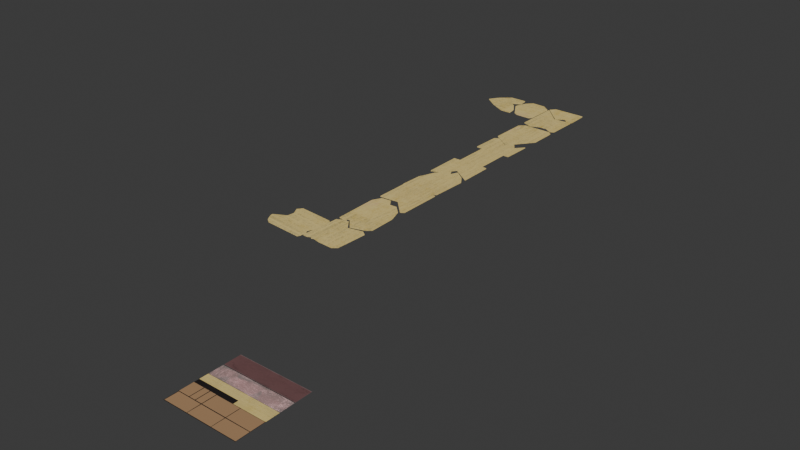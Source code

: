 # Source: 011_BalsaCounterTops_HS-TS.blend  (saved by Blender 5.0.118; exported with 4.5.12 LTS)
import bpy
from mathutils import Matrix  # noqa: F401  (used for matrix-valued properties, if any)

bpy.ops.wm.read_factory_settings(use_empty=True)
scene = bpy.context.scene
scene.name = 'Scene'

# ---- collections
col_link_balsacountertops = bpy.data.collections.new('LINK_BalsaCounterTops'); scene.collection.children.link(col_link_balsacountertops)
col_balsa = bpy.data.collections.new('Balsa'); col_link_balsacountertops.children.link(col_balsa)
col_ref = bpy.data.collections.new('ref'); scene.collection.children.link(col_ref)
col_balsa_1 = bpy.data.collections.new('Balsa')  # instanced only; not linked into the scene
col_matchboxes = bpy.data.collections.new('MatchBoxes')  # instanced only; not linked into the scene
col_woodblocks = bpy.data.collections.new('WoodBlocks')  # instanced only; not linked into the scene

# ---- images (referenced by path relative to the original .blend; pixels are not part of the script)
import os
ASSET_DIR = os.environ.get("B2B_ASSET_DIR", "")  # directory of the original .blend (textures are referenced by path, not embedded)
HERE = os.path.dirname(os.path.abspath(__file__))  # packed textures are extracted next to this script under _unpacked/

def load_image(name, relpath, width, height, colorspace="sRGB"):
    """Load a texture the original file referenced (path relative to the .blend, or extracted next to this script)."""
    p = next((c for c in (os.path.join(HERE, relpath), os.path.join(ASSET_DIR, relpath)) if relpath and os.path.exists(c)), "")
    if p:
        img = bpy.data.images.load(p, check_existing=True)
        img.name = name
    else:  # same state as the original file: an image datablock whose file is absent (Cycles renders it pink)
        img = bpy.data.images.new(name, width, height)
        img.source = "FILE"
        img.filepath = "//" + (relpath or name)
    img.colorspace_settings.name = colorspace
    return img
img_mes_hs_ts_pipeline_png = load_image('MES_HS-TS_pipeline.png', '_unpacked/MES_HS-TS_pipeline.07bb8ffc.png', 2048, 2048, 'sRGB')
img_mes_hs_ts_uv_png = load_image('MES_HS-TS_UV.png', '_unpacked/MES_HS-TS_UV.9e01f0dc.png', 2048, 2048, 'sRGB')

# ---- materials (node trees are filled in below, after node groups)
mat_mes_hs_ts_pipeline = bpy.data.materials.new('MES_HS-TS_pipeline')

# ---- material node trees
mat_mes_hs_ts_pipeline.use_nodes = True; mat_mes_hs_ts_pipeline.node_tree.nodes.clear()
_N = mat_mes_hs_ts_pipeline.node_tree.nodes; _L = mat_mes_hs_ts_pipeline.node_tree.links
n0 = _N.new('ShaderNodeOutputMaterial'); n0.name = 'Material Output'; n0.location = (120, 0)
n1 = _N.new('ShaderNodeTexImage'); n1.name = 'Image Texture'; n1.location = (-740, 0)
n1.image = img_mes_hs_ts_pipeline_png
n2 = _N.new('ShaderNodeTexImage'); n2.name = 'Image Texture.001'; n2.location = (-740, -280)
n2.image = img_mes_hs_ts_uv_png
n3 = _N.new('ShaderNodeMix'); n3.name = 'Mix'; n3.location = (-378, -125)
n3.data_type = 'RGBA'
n3.inputs[0].default_value = 0.0
_L.new(n2.outputs[0], n3.inputs[7])
_L.new(n1.outputs[0], n3.inputs[6])
_L.new(n3.outputs[2], n0.inputs[0])
n0.is_active_output = True

# ---- world
world_world = bpy.data.worlds.new('World'); scene.world = world_world
world_world.use_nodes = True; world_world.node_tree.nodes.clear()
_N = world_world.node_tree.nodes; _L = world_world.node_tree.links
n0 = _N.new('ShaderNodeOutputWorld'); n0.name = 'World Output'; n0.location = (300, 300)
n1 = _N.new('ShaderNodeBackground'); n1.name = 'Background'; n1.location = (10, 300)
n1.inputs[0].default_value = (0.05088, 0.05088, 0.05088, 1.0)
_L.new(n1.outputs[0], n0.inputs[0])
n0.is_active_output = True
world_world.color = (0.05088, 0.05088, 0.05088)
world_world.sun_shadow_jitter_overblur = 0.0

# ---- meshes
me_mes_hs_ts_pipeline = bpy.data.meshes.new('MES_HS-TS_pipeline')
me_mes_hs_ts_pipeline.from_pydata([(-1.0, -1.0, 0.0), (1.0, -1.0, 0.0), (-1.0, 1.0, 0.0), (1.0, 1.0, 0.0), (0.1191, -0.1054, 0.0), (-1.0, -0.2415, 0.0), (1.0, -0.2415, 0.0), (1.0, -0.1054, 0.0), (-1.0, -0.1054, 0.0), (-1.0, -0.6263, 0.0), (1.0, -0.6263, 0.0), (-0.3507, -1.0, 0.0), (0.1191, -0.2415, 0.0), (-0.3507, -0.2415, 0.0), (-0.3507, -0.1054, 0.0), (-0.3507, -0.6263, 0.0), (0.3291, -1.0, 0.0), (0.3291, -0.2415, 0.0), (0.3291, -0.1054, 0.0), (0.3291, -0.6263, 0.0), (-1.0, -0.2415, 0.0), (-1.0, -0.1054, 0.0), (1.0, -0.1054, 0.0), (1.0, -0.2415, 0.0), (-0.3507, -0.1037, 0.0), (-0.3507, -0.2432, 0.0), (0.3291, -0.2432, 0.0), (0.3291, -0.1037, 0.0), (-1.0, 0.1271, 0.0), (-1.0, 0.1339, 0.0), (1.0, 0.1339, 0.0), (1.0, 0.1271, 0.0), (1.0, 0.5408, 0.0), (1.0, 0.5305, 0.0), (0.3291, 0.5305, 0.0), (0.3291, 0.5408, 0.0), (-0.3507, 0.5305, 0.0), (-0.3507, 0.5408, 0.0), (-1.0, 0.5305, 0.0), (-1.0, 0.5408, 0.0), (0.1191, -0.1037, 0.0), (0.1191, -0.2432, 0.0), (0.1191, 0.5408, 0.0), (0.1191, 0.5305, 0.0)], [], [(19, 10, 6, 17), (16, 1, 10, 19), (0, 11, 15, 9), (9, 15, 13, 5), (30, 29, 28, 31), (11, 16, 19, 15), (13, 12, 41, 25), (15, 19, 17, 12, 13), (22, 27, 26, 23), (5, 13, 25, 20), (21, 24, 14, 8), (27, 22, 7, 18), (17, 6, 23, 26), (40, 27, 18, 4), (12, 17, 26, 41), (29, 30, 33, 34, 43, 36, 38), (39, 37, 42, 35, 32, 3, 2), (35, 42, 43, 34), (37, 39, 38, 36), (42, 37, 36, 43), (32, 35, 34, 33), (4, 18, 7, 31, 28, 8, 14), (24, 40, 4, 14), (27, 40, 41, 26), (24, 21, 20, 25, 41, 40)])
_uv = me_mes_hs_ts_pipeline.uv_layers.new(name='UVMap')
_uv.uv.foreach_set('vector', [0.6646, 0.1868, 1.0, 0.1868, 1.0, 0.3793, 0.6646, 0.3793, 0.6646, 0.0, 1.0, 0.0, 1.0, 0.1868, 0.6646, 0.1868, 0.0, 0.0, 0.3247, 0.0, 0.3247, 0.1868, 0.0, 0.1868, 0.0, 0.1868, 0.3247, 0.1868, 0.3247, 0.3793, 0.0, 0.3793, 1.0, 0.567, 0.0, 0.567, 0.0, 0.5635, 1.0, 0.5635, 0.3247, 0.0, 0.6646, 0.0, 0.6646, 0.1868, 0.3247, 0.1868, 0.3247, 0.3793, 0.5596, 0.3793, 0.5596, 0.3784, 0.3247, 0.3784, 0.3247, 0.1868, 0.6646, 0.1868, 0.6646, 0.3793, 0.5596, 0.3793, 0.3247, 0.3793, 1.0, 0.4473, 0.6646, 0.4481, 0.6646, 0.3784, 1.0, 0.3793, 0.0, 0.3793, 0.3247, 0.3793, 0.3247, 0.3784, 0.0, 0.3793, 0.0, 0.4473, 0.3247, 0.4481, 0.3247, 0.4473, 0.0, 0.4473, 0.6646, 0.4481, 1.0, 0.4473, 1.0, 0.4473, 0.6646, 0.4473, 0.6646, 0.3793, 1.0, 0.3793, 1.0, 0.3793, 0.6646, 0.3784, 0.5596, 0.4481, 0.6646, 0.4481, 0.6646, 0.4473, 0.5596, 0.4473, 0.5596, 0.3793, 0.6646, 0.3793, 0.6646, 0.3784, 0.5596, 0.3784, 0.0, 0.567, 1.0, 0.567, 1.0, 0.7652, 0.6646, 0.7652, 0.5596, 0.7652, 0.3247, 0.7652, 0.0, 0.7652, 0.0, 0.7704, 0.3247, 0.7704, 0.5596, 0.7704, 0.6646, 0.7704, 1.0, 0.7704, 1.0, 1.0, 0.0, 1.0, 0.6646, 0.7704, 0.5596, 0.7704, 0.5596, 0.7652, 0.6646, 0.7652, 0.3247, 0.7704, 0.0, 0.7704, 0.0, 0.7652, 0.3247, 0.7652, 0.5596, 0.7704, 0.3247, 0.7704, 0.3247, 0.7652, 0.5596, 0.7652, 1.0, 0.7704, 0.6646, 0.7704, 0.6646, 0.7652, 1.0, 0.7652, 0.5596, 0.4473, 0.6646, 0.4473, 1.0, 0.4473, 1.0, 0.5635, 0.0, 0.5635, 0.0, 0.4473, 0.3247, 0.4473, 0.3247, 0.4481, 0.5596, 0.4481, 0.5596, 0.4473, 0.3247, 0.4473, 0.6646, 0.4481, 0.5596, 0.4481, 0.5596, 0.3784, 0.6646, 0.3784, 0.3247, 0.4481, 0.0, 0.4473, 0.0, 0.3793, 0.3247, 0.3784, 0.5596, 0.3784, 0.5596, 0.4481])
me_mes_hs_ts_pipeline.materials.append(mat_mes_hs_ts_pipeline)
me_mes_hs_ts_pipeline.update()
me_plane_006 = bpy.data.meshes.new('Plane.006')
me_plane_006.from_pydata([(-0.4205, 0.5468, 0.0), (0.5887, 0.06876, 0.0), (-0.4205, -0.6259, 0.0), (0.5887, -0.6481, 0.0), (0.08411, 0.6098, 0.0), (0.08411, -0.8573, 0.0), (-0.1682, 0.7878, 0.0), (-0.1682, -0.5592, 0.0), (0.4729, 0.4255, 0.0), (0.4729, -0.7516, 0.0), (-0.04205, 0.7997, 0.0), (-0.04205, -0.7083, 0.0), (0.2785, 0.6185, 0.0), (0.2785, -0.8045, 0.0), (-0.2944, 0.776, 0.0), (-0.2944, -0.6397, 0.0)], [], [(9, 8, 1, 3), (11, 10, 4, 5), (15, 14, 6, 7), (13, 12, 8, 9), (7, 6, 10, 11), (5, 4, 12, 13), (2, 0, 14, 15)])
_uv = me_plane_006.uv_layers.new(name='UVMap')
_uv.uv.foreach_set('vector', [-0.04774, 0.4634, 0.07348, 0.4663, 0.03703, 0.4535, -0.0368, 0.4517, -0.04457, 0.5165, 0.1107, 0.5203, 0.09149, 0.5068, -0.0596, 0.5032, -0.03813, 0.5427, 0.1077, 0.5462, 0.1092, 0.5333, -0.02953, 0.5299, -0.05367, 0.4833, 0.09287, 0.4868, 0.07348, 0.4663, -0.04774, 0.4634, -0.02953, 0.5299, 0.1092, 0.5333, 0.1107, 0.5203, -0.04457, 0.5165, -0.0596, 0.5032, 0.09149, 0.5068, 0.09287, 0.4868, -0.05367, 0.4833, -0.03703, 0.5557, 0.08374, 0.5587, 0.1077, 0.5462, -0.03813, 0.5427])
me_plane_006.materials.append(mat_mes_hs_ts_pipeline)
me_plane_006.update()
me_plane_007 = bpy.data.meshes.new('Plane.007')
me_plane_007.from_pydata([(-0.5046, -0.6392, 0.0), (0.5046, -0.5384, 0.0), (0.3553, 0.6037, 0.0), (0.5046, 0.4002, 0.0), (-0.5046, -0.04405, 0.0), (0.3553, -0.6392, 0.0), (-0.08487, -0.6392, 0.0), (0.08487, -0.6392, 0.0), (0.0, -0.6392, 0.0), (0.08487, 0.7896, 0.0), (-0.08487, 0.7384, 0.0), (0.0, 0.5862, 0.0), (-0.3516, -0.6392, 0.0), (-0.3516, 0.3944, 0.0)], [], [(7, 9, 2, 5), (0, 4, 13, 12), (9, 7, 8, 11), (11, 8, 6, 10), (5, 2, 3, 1), (12, 13, 10, 6)])
_uv = me_plane_007.uv_layers.new(name='UVMap')
_uv.uv.foreach_set('vector', [0.2031, 0.4985, 0.3502, 0.4941, 0.3302, 0.4668, 0.2022, 0.4707, 0.2049, 0.5592, 0.2662, 0.5573, 0.3109, 0.5402, 0.2044, 0.5434, 0.3502, 0.4941, 0.2031, 0.4985, 0.2033, 0.5072, 0.3295, 0.5034, 0.3295, 0.5034, 0.2033, 0.5072, 0.2036, 0.516, 0.3455, 0.5117, 0.2022, 0.4707, 0.3302, 0.4668, 0.3088, 0.452, 0.2122, 0.455, 0.2044, 0.5434, 0.3109, 0.5402, 0.3455, 0.5117, 0.2036, 0.516])
me_plane_007.materials.append(mat_mes_hs_ts_pipeline)
me_plane_007.update()
me_plane_008 = bpy.data.meshes.new('Plane.008')
me_plane_008.from_pydata([(-0.5046, -0.3479, 0.0), (0.5046, -0.6553, 0.0), (-0.5046, 0.5024, 0.0), (0.5046, 0.5024, 0.0), (0.0, -0.3006, 0.0), (0.0, 0.5024, 0.0), (0.4149, -0.7125, 0.0), (0.4149, 0.5024, 0.0)], [], [(6, 7, 3, 1), (0, 2, 5, 4), (4, 5, 7, 6)])
_uv = me_plane_008.uv_layers.new(name='UVMap')
_uv.uv.foreach_set('vector', [0.07725, 0.4625, 0.2024, 0.4625, 0.2024, 0.4533, 0.08314, 0.4533, 0.1148, 0.5572, 0.2024, 0.5572, 0.2024, 0.5053, 0.1197, 0.5053, 0.1197, 0.5053, 0.2024, 0.5053, 0.2024, 0.4625, 0.07725, 0.4625])
me_plane_008.materials.append(mat_mes_hs_ts_pipeline)
me_plane_008.update()
me_plane_009 = bpy.data.meshes.new('Plane.009')
me_plane_009.from_pydata([(-0.4205, -0.5497, 0.0), (0.5887, -0.4489, -1.154e-08), (-0.4205, 0.4908, 0.0), (0.5887, 0.39, -1.154e-08), (0.08411, -0.5497, 0.0), (0.08411, 0.3536, 0.0), (-0.3143, 0.5585, 0.0), (-0.3143, -0.5497, 0.0), (0.4784, -0.5497, 0.0), (0.4784, 0.4608, 0.0), (-0.208, -0.4913, 0.0), (-0.1284, -0.5141, 0.0), (-0.1682, -0.5497, 0.0), (-0.1284, 0.6047, 0.0), (-0.208, 0.6263, 0.0), (-0.1682, 0.5793, 0.0)], [], [(8, 9, 3, 1), (4, 5, 9, 8), (0, 2, 6, 7), (13, 11, 12, 15), (15, 12, 10, 14), (11, 13, 5, 4), (7, 6, 14, 10)])
_uv = me_plane_009.uv_layers.new(name='UVMap')
_uv.uv.foreach_set('vector', [-0.1614, 0.4674, -0.05743, 0.4625, -0.06525, 0.4515, -0.1516, 0.4556, -0.1595, 0.508, -0.06655, 0.5036, -0.05743, 0.4625, -0.1614, 0.4674, -0.1571, 0.5599, -0.04999, 0.5549, -0.04353, 0.5436, -0.1576, 0.549, -0.03969, 0.5243, -0.1548, 0.5297, -0.1583, 0.534, -0.04211, 0.5285, -0.04211, 0.5285, -0.1583, 0.534, -0.1521, 0.5378, -0.03708, 0.5324, -0.1548, 0.5297, -0.03969, 0.5243, -0.06655, 0.5036, -0.1595, 0.508, -0.1576, 0.549, -0.04353, 0.5436, -0.03708, 0.5324, -0.1521, 0.5378])
me_plane_009.materials.append(mat_mes_hs_ts_pipeline)
me_plane_009.update()
me_plane_010 = bpy.data.meshes.new('Plane.010')
me_plane_010.from_pydata([(-0.5046, 0.408, 0.0), (0.5046, 0.408, 0.0), (0.0, 0.408, 0.0), (0.5046, -0.5054, 0.0), (-0.5046, -0.5938, 0.0), (0.0, -0.1585, 0.0), (-0.2523, 0.408, 0.0), (-0.2523, -0.484, 0.0), (0.2523, 0.408, 0.0), (0.2523, -0.332, 0.0)], [], [(9, 8, 1, 3), (7, 6, 2, 5), (4, 0, 6, 7), (5, 2, 8, 9)])
_uv = me_plane_010.uv_layers.new(name='UVMap')
_uv.uv.foreach_set('vector', [0.3441, 0.4788, 0.4203, 0.4799, 0.4207, 0.4539, 0.3266, 0.4525, 0.3277, 0.5305, 0.4195, 0.5318, 0.4199, 0.5058, 0.3616, 0.505, 0.316, 0.5564, 0.4192, 0.5578, 0.4195, 0.5318, 0.3277, 0.5305, 0.3616, 0.505, 0.4199, 0.5058, 0.4203, 0.4799, 0.3441, 0.4788])
me_plane_010.materials.append(mat_mes_hs_ts_pipeline)
me_plane_010.update()
me_plane_012 = bpy.data.meshes.new('Plane.012')
me_plane_012.from_pydata([(-0.5046, -0.5596, 0.0), (0.5046, -0.5078, 0.0), (0.0, -0.6392, 0.0), (0.5046, 0.4789, 0.0), (-0.5046, 0.1748, 0.0), (-9.504e-09, 0.8258, 0.0), (-0.4199, -0.6392, 0.0), (-0.4199, 0.284, 0.0), (0.3569, -0.6392, 0.0), (0.3569, 0.5804, 0.0)], [], [(6, 7, 5, 2), (8, 9, 3, 1), (0, 4, 7, 6), (2, 5, 9, 8)])
_uv = me_plane_012.uv_layers.new(name='UVMap')
_uv.uv.foreach_set('vector', [0.6385, 0.4622, 0.5434, 0.4621, 0.4875, 0.5052, 0.6384, 0.5055, 0.6384, 0.5422, 0.5127, 0.542, 0.5232, 0.5573, 0.6248, 0.5574, 0.6303, 0.4535, 0.5547, 0.4533, 0.5434, 0.4621, 0.6385, 0.4622, 0.6384, 0.5055, 0.4875, 0.5052, 0.5127, 0.542, 0.6384, 0.5422])
me_plane_012.materials.append(mat_mes_hs_ts_pipeline)
me_plane_012.update()
me_plane_013 = bpy.data.meshes.new('Plane.013')
me_plane_013.from_pydata([(-0.5401, -0.3808, 0.0), (0.4692, -0.8345, 0.0), (-0.5401, 0.4525, 0.0), (0.4692, 0.4086, 0.0), (-0.03547, -0.3335, 0.0), (-0.03547, 0.3908, 0.0), (0.2169, -0.584, 0.0), (0.2169, 0.5096, 0.0), (-0.438, -0.3712, 0.0), (-0.438, 0.5096, 0.0), (-0.2368, -0.3523, 0.0), (-0.2368, 0.3881, 0.0)], [], [(6, 7, 3, 1), (10, 11, 5, 4), (4, 5, 7, 6), (0, 2, 9, 8), (8, 9, 11, 10)])
_uv = me_plane_013.uv_layers.new(name='UVMap')
_uv.uv.foreach_set('vector', [0.7576, 0.5309, 0.645, 0.5317, 0.6556, 0.5576, 0.7836, 0.5567, 0.7334, 0.4843, 0.6571, 0.4849, 0.657, 0.5056, 0.7316, 0.5051, 0.7316, 0.5051, 0.657, 0.5056, 0.645, 0.5317, 0.7576, 0.5309, 0.7361, 0.4531, 0.6503, 0.4537, 0.6445, 0.4643, 0.7352, 0.4636, 0.7352, 0.4636, 0.6445, 0.4643, 0.6571, 0.4849, 0.7334, 0.4843])
me_plane_013.materials.append(mat_mes_hs_ts_pipeline)
me_plane_013.update()
me_plane_014 = bpy.data.meshes.new('Plane.014')
me_plane_014.from_pydata([(-0.5046, 0.408, 0.0), (0.5046, 0.408, 0.0), (0.0, 0.408, 0.0), (0.5046, -0.3587, 0.0), (-0.5046, -0.3682, 0.0), (0.0, -0.1585, 0.0), (0.394, 0.408, 0.0), (0.394, -0.4293, 0.0), (-0.3144, 0.408, 0.0), (-0.3144, -0.1458, 0.0), (-0.1572, -0.3613, 0.0), (-0.1572, 0.408, 0.0)], [], [(7, 6, 1, 3), (10, 11, 2, 5), (5, 2, 6, 7), (4, 0, 8, 9), (9, 8, 11, 10)])
_uv = me_plane_014.uv_layers.new(name='UVMap')
_uv.uv.foreach_set('vector', [0.5115, 0.5454, 0.4252, 0.5465, 0.4254, 0.5579, 0.5043, 0.5569, 0.5038, 0.4887, 0.4245, 0.4897, 0.4247, 0.5059, 0.4831, 0.5052, 0.4831, 0.5052, 0.4247, 0.5059, 0.4252, 0.5465, 0.5115, 0.5454, 0.5041, 0.4529, 0.4241, 0.4539, 0.4243, 0.4735, 0.4814, 0.4728, 0.4814, 0.4728, 0.4243, 0.4735, 0.4245, 0.4897, 0.5038, 0.4887])
me_plane_014.materials.append(mat_mes_hs_ts_pipeline)
me_plane_014.update()
me_plane_015 = bpy.data.meshes.new('Plane.015')
me_plane_015.from_pydata([(-0.5217, -0.3028, 0.0), (0.4876, -0.1545, 0.0), (-0.01705, -0.3801, 0.0), (-0.5217, 0.09254, 0.0), (-0.01705, 0.4954, 0.0), (0.4876, 0.2272, 0.0), (0.324, -0.3801, 0.0), (0.324, 0.3782, 0.0), (-0.4555, -0.3801, 0.0), (-0.4555, 0.2125, 0.0)], [], [(8, 9, 4, 2), (6, 7, 5, 1), (2, 4, 7, 6), (0, 3, 9, 8)])
_uv = me_plane_015.uv_layers.new(name='UVMap')
_uv.uv.foreach_set('vector', [1.103, 0.5482, 1.042, 0.5473, 1.014, 0.5021, 1.103, 0.5034, 1.104, 0.4685, 1.026, 0.4674, 1.042, 0.4509, 1.081, 0.4515, 1.103, 0.5034, 1.014, 0.5021, 1.026, 0.4674, 1.104, 0.4685, 1.095, 0.5548, 1.054, 0.5543, 1.042, 0.5473, 1.103, 0.5482])
me_plane_015.materials.append(mat_mes_hs_ts_pipeline)
me_plane_015.update()
me_plane_016 = bpy.data.meshes.new('Plane.016')
me_plane_016.from_pydata([(-0.4307, 0.3161, 0.0), (0.5786, -0.1376, 0.0), (0.07391, 0.3634, 0.0), (0.453, -0.274, 0.0), (0.07865, -0.274, 0.0), (-0.4213, -0.274, 0.0), (-0.09792, 0.2371, 0.0), (-0.2576, 0.3323, 0.0), (-0.1771, 0.231, 0.0), (-0.2506, -0.274, 0.0), (-0.092, -0.274, 0.0), (-0.1713, -0.274, 0.0)], [], [(3, 4, 2, 1), (9, 7, 8, 11), (11, 8, 6, 10), (4, 10, 6, 2), (9, 5, 0, 7)])
_uv = me_plane_016.uv_layers.new(name='UVMap')
_uv.uv.foreach_set('vector', [0.8017, 0.5438, 0.8019, 0.5052, 0.7363, 0.5044, 0.7876, 0.5567, 0.8021, 0.4713, 0.7396, 0.4703, 0.75, 0.4786, 0.802, 0.4795, 0.802, 0.4795, 0.75, 0.4786, 0.7494, 0.4868, 0.802, 0.4877, 0.8019, 0.5052, 0.802, 0.4877, 0.7494, 0.4868, 0.7363, 0.5044, 0.8021, 0.4713, 0.8022, 0.4537, 0.7414, 0.4524, 0.7396, 0.4703])
me_plane_016.materials.append(mat_mes_hs_ts_pipeline)
me_plane_016.update()
me_plane_017 = bpy.data.meshes.new('Plane.017')
me_plane_017.from_pydata([(-0.4205, -0.5229, 0.0), (0.5887, -0.4925, 0.0), (-0.4205, 0.4798, 0.0), (0.5887, 0.4199, 0.0), (0.08411, -0.5497, 0.0), (0.08411, 0.4046, 0.0), (-0.1682, -0.5497, 0.0), (-0.1682, 0.7027, 0.0), (0.5481, -0.5551, 0.0), (0.4624, 0.5074, 0.0), (0.2733, -0.5497, 0.0), (0.2733, 0.3895, 0.0), (-0.1064, -0.4939, 0.0), (-0.1064, 0.7056, 0.0), (-0.3538, -0.5497, 0.0), (-0.3538, 0.5843, 0.0)], [], [(8, 9, 3, 1), (12, 13, 5, 4), (14, 15, 7, 6), (10, 11, 9, 8), (4, 5, 11, 10), (6, 7, 13, 12), (0, 2, 15, 14)])
_uv = me_plane_017.uv_layers.new(name='UVMap')
_uv.uv.foreach_set('vector', [0.8102, 0.4569, 0.9187, 0.4665, 0.9099, 0.4535, 0.8166, 0.4528, 0.8159, 0.5238, 0.9385, 0.5248, 0.9079, 0.5051, 0.8104, 0.5043, 0.81, 0.5491, 0.9259, 0.55, 0.9382, 0.5311, 0.8102, 0.5301, 0.8105, 0.485, 0.9065, 0.4857, 0.9187, 0.4665, 0.8102, 0.4569, 0.8104, 0.5043, 0.9079, 0.5051, 0.9065, 0.4857, 0.8105, 0.485, 0.8102, 0.5301, 0.9382, 0.5311, 0.9385, 0.5248, 0.8159, 0.5238, 0.8127, 0.5559, 0.9152, 0.5567, 0.9259, 0.55, 0.81, 0.5491])
me_plane_017.materials.append(mat_mes_hs_ts_pipeline)
me_plane_017.update()
me_plane_018 = bpy.data.meshes.new('Plane.018')
me_plane_018.from_pydata([(0.4876, 0.1436, 0.0), (-0.01705, 0.6106, 0.0), (0.4876, -0.3182, 0.0), (-0.01705, -0.2649, 0.0), (-0.5217, -0.4677, 0.0), (-0.5217, -0.1629, 0.0), (-0.2694, -0.4276, 0.0), (-0.2694, 0.2851, 0.0), (0.2353, 0.4372, 0.0), (0.2353, -0.3516, 0.0), (0.1091, 0.5239, 0.0), (0.1107, -0.1024, 0.0)], [], [(9, 8, 0, 2), (6, 7, 1, 3), (4, 5, 7, 6), (11, 10, 8, 9), (3, 1, 10, 11)])
_uv = me_plane_018.uv_layers.new(name='UVMap')
_uv.uv.foreach_set('vector', [1.017, 0.477, 0.936, 0.4781, 0.9657, 0.4519, 1.013, 0.4513, 1.025, 0.5285, 0.9523, 0.5295, 0.9187, 0.5041, 1.008, 0.5029, 1.03, 0.5542, 0.9984, 0.5546, 0.9523, 0.5295, 1.025, 0.5285, 0.9914, 0.4901, 0.9274, 0.4911, 0.936, 0.4781, 1.017, 0.477, 1.008, 0.5029, 0.9187, 0.5041, 0.9274, 0.4911, 0.9914, 0.4901])
me_plane_018.materials.append(mat_mes_hs_ts_pipeline)
me_plane_018.update()
me_plane_001 = bpy.data.meshes.new('Plane.001')
me_plane_001.from_pydata([(-0.4439, -1.421, 0.0), (0.5654, -1.39, 0.0), (-0.4412, -0.06182, 0.0), (0.5688, -0.03058, 0.0), (0.06076, -1.447, 0.0), (0.06453, 0.0006344, 0.0), (-0.1916, -1.447, 0.0), (-0.1901, 0.001806, 0.0), (0.5247, -1.453, 0.0), (0.442, -0.004389, 0.0), (0.2499, -1.447, 0.0), (0.2538, -0.004774, 0.0), (-0.1297, -1.392, 0.0), (-0.1283, 0.002332, 0.0), (-0.3772, -1.447, 0.0), (-0.375, -0.0317, 0.0)], [], [(8, 9, 3, 1), (12, 13, 5, 4), (14, 15, 7, 6), (10, 11, 9, 8), (4, 5, 11, 10), (6, 7, 13, 12), (0, 2, 15, 14)])
_uv = me_plane_001.uv_layers.new(name='UVMap')
_uv.uv.foreach_set('vector', [0.3906, 0.4519, 0.5545, 0.4625, 0.5517, 0.4482, 0.3978, 0.4474, 0.397, 0.5261, 0.5548, 0.5271, 0.5548, 0.5053, 0.3909, 0.5044, 0.3905, 0.554, 0.5507, 0.555, 0.5547, 0.5341, 0.3906, 0.533, 0.391, 0.483, 0.5543, 0.4838, 0.5545, 0.4625, 0.3906, 0.4519, 0.3909, 0.5044, 0.5548, 0.5053, 0.5543, 0.4838, 0.391, 0.483, 0.3906, 0.533, 0.5547, 0.5341, 0.5548, 0.5271, 0.397, 0.5261, 0.3935, 0.5616, 0.5473, 0.5625, 0.5507, 0.555, 0.3905, 0.554])
me_plane_001.materials.append(mat_mes_hs_ts_pipeline)
me_plane_001.update()

# ---- objects
ob_mes_hs_ts_pipeline = bpy.data.objects.new('MES_HS-TS_pipeline', me_mes_hs_ts_pipeline)
ob_balsatops = bpy.data.objects.new('BalsaTops', me_plane_006)
ob_balsatops_001 = bpy.data.objects.new('BalsaTops.001', me_plane_007)
ob_balsatops_002 = bpy.data.objects.new('BalsaTops.002', me_plane_008)
ob_balsatops_003 = bpy.data.objects.new('BalsaTops.003', me_plane_009)
ob_balsatops_004 = bpy.data.objects.new('BalsaTops.004', me_plane_010)
ob_balsatops_005 = bpy.data.objects.new('BalsaTops.005', me_plane_012)
ob_balsatops_006 = bpy.data.objects.new('BalsaTops.006', me_plane_013)
ob_balsatops_007 = bpy.data.objects.new('BalsaTops.007', me_plane_014)
ob_balsatops_008 = bpy.data.objects.new('BalsaTops.008', me_plane_015)
ob_balsatops_009 = bpy.data.objects.new('BalsaTops.009', me_plane_016)
ob_balsatops_010 = bpy.data.objects.new('BalsaTops.010', me_plane_017)
ob_balsatops_011 = bpy.data.objects.new('BalsaTops.011', me_plane_018)
ob_balsatops_012 = bpy.data.objects.new('BalsaTops.012', me_plane_001)
ob_balsa = bpy.data.objects.new('Balsa', None)
ob_matchboxes = bpy.data.objects.new('MatchBoxes', None)
ob_woodblocks = bpy.data.objects.new('WoodBlocks', None)

# ---- transforms, parenting, visibility, modifiers, constraints
ob_mes_hs_ts_pipeline.location = (0.0, -5.0, 0.0)
ob_balsatops.location = (-1.903, 1.055, 0.9686)
ob_balsatops.rotation_euler = (0.0, 0.0, 0.02429)
_m = ob_balsatops.modifiers.new('Solidify', 'SOLIDIFY')
_m.thickness = 0.025
ob_balsatops_001.location = (-1.819, 3.391, 0.9686)
ob_balsatops_001.rotation_euler = (0.0, 0.0, -0.03025)
_m = ob_balsatops_001.modifiers.new('Solidify', 'SOLIDIFY')
_m.thickness = 0.025
ob_balsatops_002.location = (-1.819, 2.24, 0.9686)
_m = ob_balsatops_002.modifiers.new('Solidify', 'SOLIDIFY')
_m.thickness = 0.025
ob_balsatops_003.location = (-1.903, -0.2172, 0.9686)
ob_balsatops_003.rotation_euler = (0.0, 0.0, -0.04701)
_m = ob_balsatops_003.modifiers.new('Solidify', 'SOLIDIFY')
_m.thickness = 0.025
ob_balsatops_004.location = (-1.819, 4.446, 0.9686)
ob_balsatops_004.rotation_euler = (0.0, -0.0, 0.01425)
_m = ob_balsatops_004.modifiers.new('Solidify', 'SOLIDIFY')
_m.thickness = 0.025
ob_balsatops_005.location = (-1.819, 7.275, 0.9686)
ob_balsatops_005.rotation_euler = (0.0, 0.0, -3.14)
_m = ob_balsatops_005.modifiers.new('Solidify', 'SOLIDIFY')
_m.thickness = 0.025
ob_balsatops_006.location = (-1.854, 8.486, 0.9686)
ob_balsatops_006.rotation_euler = (0.0, -0.0, -3.149)
_m = ob_balsatops_006.modifiers.new('Solidify', 'SOLIDIFY')
_m.thickness = 0.025
ob_balsatops_007.location = (-1.819, 6.248, 0.9686)
ob_balsatops_007.rotation_euler = (0.0, 0.0, -3.154)
_m = ob_balsatops_007.modifiers.new('Solidify', 'SOLIDIFY')
_m.thickness = 0.025
ob_balsatops_008.location = (-2.751, 8.99, 0.9686)
ob_balsatops_008.rotation_euler = (0.0, 0.0, -4.732)
_m = ob_balsatops_008.modifiers.new('Solidify', 'SOLIDIFY')
_m.thickness = 0.025
ob_balsatops_009.location = (-1.737, 9.228, 0.9686)
ob_balsatops_009.rotation_euler = (0.0, -0.0, -3.136)
_m = ob_balsatops_009.modifiers.new('Solidify', 'SOLIDIFY')
_m.thickness = 0.025
ob_balsatops_010.location = (-2.913, -0.4135, 0.9686)
ob_balsatops_010.rotation_euler = (0.0, 0.0, 1.491)
_m = ob_balsatops_010.modifiers.new('Solidify', 'SOLIDIFY')
_m.thickness = 0.025
ob_balsatops_011.location = (-3.568, 8.99, 0.9686)
ob_balsatops_011.rotation_euler = (0.0, -0.0, -4.705)
_m = ob_balsatops_011.modifiers.new('Solidify', 'SOLIDIFY')
_m.thickness = 0.025
ob_balsatops_012.location = (-1.86, 5.837, 0.9686)
ob_balsatops_012.rotation_euler = (0.0, -0.0, 0.00764)
ob_balsatops_012.scale = (0.6798, 0.6798, 0.6798)
_m = ob_balsatops_012.modifiers.new('Solidify', 'SOLIDIFY')
_m.thickness = 0.025
ob_balsa.location = (0.0, 0.0, 0.0)
ob_balsa.instance_type = 'COLLECTION'
ob_balsa.display_type = 'WIRE'
ob_matchboxes.location = (0.0, 0.0, 0.0)
ob_matchboxes.instance_type = 'COLLECTION'
ob_woodblocks.location = (0.0, 0.0, 0.0)
ob_woodblocks.instance_type = 'COLLECTION'
ob_balsa.instance_collection = col_balsa
ob_matchboxes.instance_collection = col_matchboxes
ob_woodblocks.instance_collection = col_woodblocks

# ---- collection membership
scene.collection.objects.link(ob_mes_hs_ts_pipeline)
col_balsa.objects.link(ob_balsatops)
col_balsa.objects.link(ob_balsatops_001)
col_balsa.objects.link(ob_balsatops_002)
col_balsa.objects.link(ob_balsatops_003)
col_balsa.objects.link(ob_balsatops_004)
col_balsa.objects.link(ob_balsatops_005)
col_balsa.objects.link(ob_balsatops_006)
col_balsa.objects.link(ob_balsatops_007)
col_balsa.objects.link(ob_balsatops_008)
col_balsa.objects.link(ob_balsatops_009)
col_balsa.objects.link(ob_balsatops_010)
col_balsa.objects.link(ob_balsatops_011)
col_balsa.objects.link(ob_balsatops_012)
col_ref.objects.link(ob_balsa)
col_ref.objects.link(ob_matchboxes)
col_ref.objects.link(ob_woodblocks)

# ---- scene / render settings (as saved in the file)
scene.frame_start = 1; scene.frame_end = 250; scene.frame_set(1)
scene.render.engine = 'BLENDER_EEVEE_NEXT'
scene.render.bake_bias = 0.0
scene.render.bake_samples = 0
scene.cycles.feature_set = 'EXPERIMENTAL'
bpy.context.view_layer.update()

# ---- added for rendering (the .blend has no active camera and no usable light): camera, sun
cam_auto = bpy.data.cameras.new('AutoCamera')
cam_auto.lens = 50.0
cam_auto.sensor_width = 36.0
cam_auto.clip_end = 1000.0
ob_auto_camera = bpy.data.objects.new('AutoCamera', cam_auto)
scene.collection.objects.link(ob_auto_camera)
ob_auto_camera.location = (13.5614, -16.4311, 12.6188)
ob_auto_camera.rotation_euler = (1.09748, -7.21219e-08, 0.694738)
scene.camera = ob_auto_camera
light_auto_sun = bpy.data.lights.new('AutoSun', 'SUN')
light_auto_sun.energy = 3.0
light_auto_sun.angle = 0.0523599
ob_auto_sun = bpy.data.objects.new('AutoSun', light_auto_sun)
scene.collection.objects.link(ob_auto_sun)
ob_auto_sun.rotation_euler = (0.872665, 0.174533, 0.523599)
bpy.context.view_layer.update()
